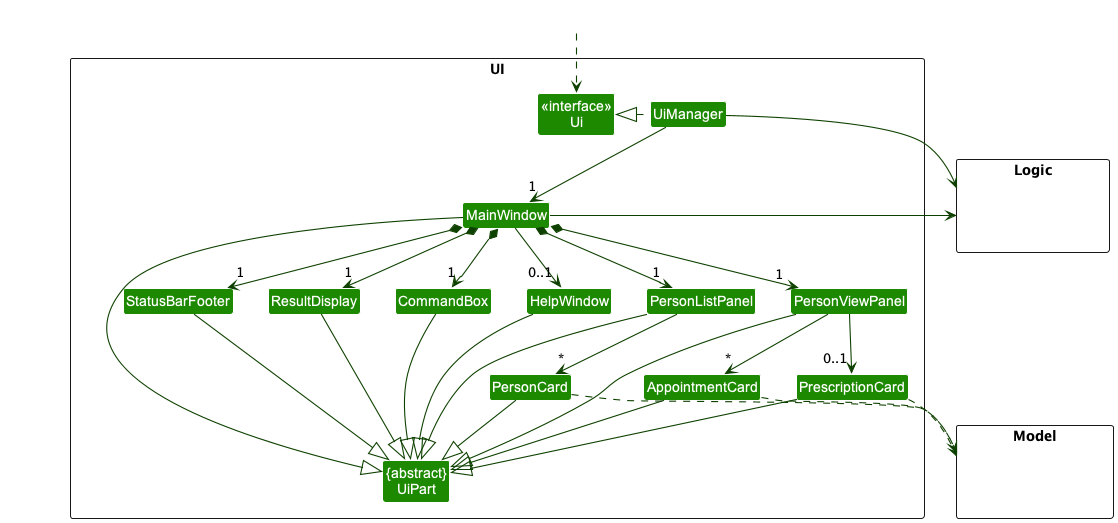

The diagram above was rendered by PlantUML. Its source (embedded in the PNG):
@startuml
!include style.puml
skinparam arrowThickness 1.1
skinparam arrowColor UI_COLOR_T4
skinparam classBackgroundColor UI_COLOR

package UI <<Rectangle>>{
Class "<<interface>>\nUi" as Ui
Class "{abstract}\nUiPart" as UiPart
Class UiManager
Class MainWindow
Class HelpWindow
Class ResultDisplay
Class PersonListPanel
Class PersonCard
Class StatusBarFooter
Class CommandBox
Class PersonViewPanel
Class AppointmentCard
Class PrescriptionCard
}

package Model <<Rectangle>> {
Class HiddenModel #FFFFFF
}

package Logic <<Rectangle>> {
Class HiddenLogic #FFFFFF
}

Class HiddenOutside #FFFFFF
HiddenOutside ..> Ui

UiManager .left.|> Ui
UiManager -down-> "1" MainWindow
MainWindow *-down->  "1" CommandBox
MainWindow *-down-> "1" ResultDisplay
MainWindow *-down-> "1" PersonListPanel
MainWindow *-down-> "1" StatusBarFooter
MainWindow --> "0..1" HelpWindow
MainWindow *-down-> "1" PersonViewPanel

PersonListPanel -down-> "*" PersonCard
PersonViewPanel -down-> "*" AppointmentCard
PersonViewPanel -down-> "0..1" PrescriptionCard


MainWindow -left-|> UiPart

ResultDisplay --|> UiPart
CommandBox --|> UiPart
PersonListPanel --|> UiPart
PersonCard --|> UiPart
StatusBarFooter --|> UiPart
HelpWindow --|> UiPart
PersonViewPanel --|> UiPart
AppointmentCard --|> UiPart
PrescriptionCard --|> UiPart

PersonCard .down.> Model
AppointmentCard .down.> Model
PrescriptionCard .down.> Model
UiManager -right-> Logic
MainWindow -left-> Logic

PersonListPanel -[hidden]left- HelpWindow
HelpWindow -[hidden]left- CommandBox
CommandBox -[hidden]left- ResultDisplay
ResultDisplay -[hidden]left- StatusBarFooter

MainWindow -[hidden]-|> UiPart
@enduml